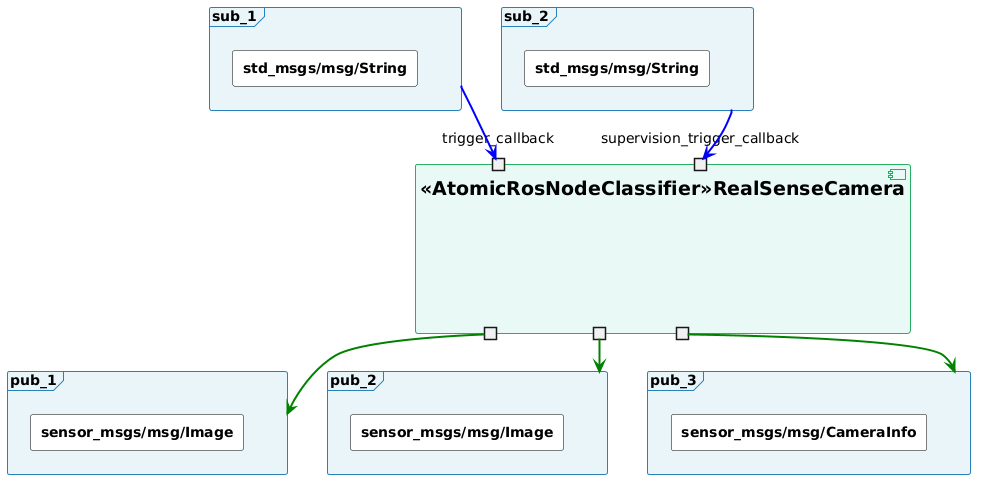

The diagram above was rendered by PlantUML. Its source (embedded in the PNG):
@startuml
skinparam rectangle {
  BackgroundColor #FFFFFF
  BorderColor #000000
  FontSize 14
}

skinparam frame {
  BackgroundColor #E8F4F8
  BorderColor #2980B9
  FontSize 14
}

skinparam folder {
  BackgroundColor #FFF9E6
  BorderColor #F39C12
  FontSize 14
}

skinparam component {
  BackgroundColor #E8F8F5
  BorderColor #27AE60
  FontSize 19
}

skinparam interface {
  BackgroundColor transparent
  BorderColor transparent
}

component "<<AtomicRosNodeClassifier>>RealSenseCamera" as node {
  portin "trigger_callback" as sub_1
  portin "supervision_trigger_callback" as sub_2
  portout " " as pub_1
  portout " " as pub_2
  portout " " as pub_3
}

frame "sub_1" as topic_disassembly_status {
  rectangle "**std_msgs/msg/String**" as t_sub_1
}

frame "sub_2" as topic_supervision_status {
  rectangle "**std_msgs/msg/String**" as t_sub_2
}

frame "pub_1" as topic_camera_color_image_raw {
  rectangle "**sensor_msgs/msg/Image**" as t_pub_1
}

frame "pub_2" as topic_camera_aligned_depth_to_color_image_raw {
  rectangle "**sensor_msgs/msg/Image**" as t_pub_2
}

frame "pub_3" as topic_camera_color_camera_info {
  rectangle "**sensor_msgs/msg/CameraInfo**" as t_pub_3
}

topic_disassembly_status -[#blue,bold]-> sub_1
topic_supervision_status -[#blue,bold]-> sub_2
pub_1 -[#green,bold]-> topic_camera_color_image_raw
pub_2 -[#green,bold]-> topic_camera_aligned_depth_to_color_image_raw
pub_3 -[#green,bold]-> topic_camera_color_camera_info
@enduml